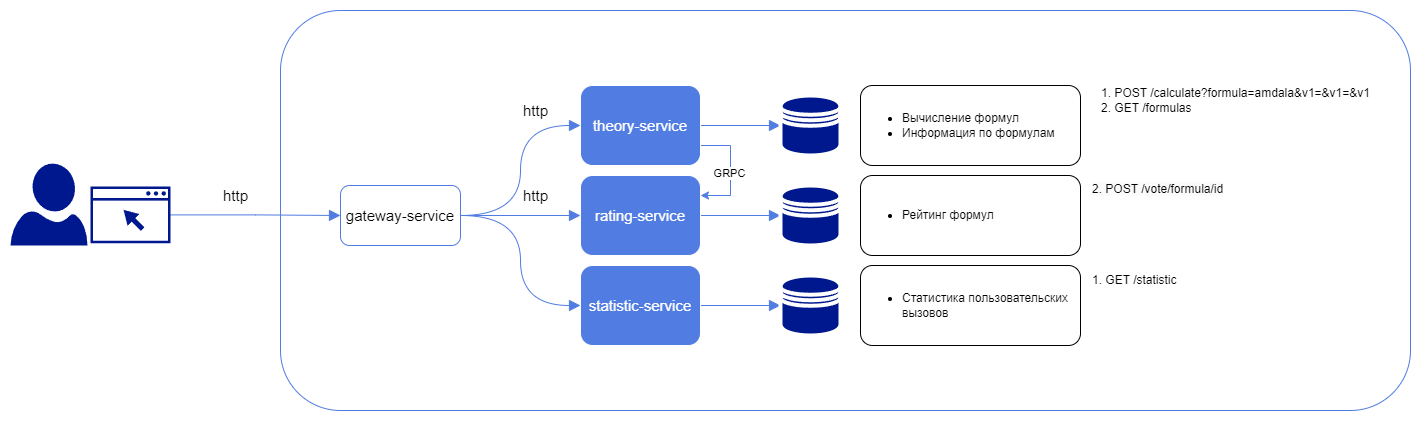

The diagram above was exported from draw.io. Its source (the exported page's mxGraphModel, read from the mxfile embedded in the PNG):
<mxGraphModel dx="1916" dy="650" grid="1" gridSize="10" guides="1" tooltips="1" connect="1" arrows="1" fold="1" page="1" pageScale="1" pageWidth="827" pageHeight="1169" math="0" shadow="0">
  <root>
    <mxCell id="0" />
    <mxCell id="1" parent="0" />
    <mxCell id="SeKD12OzgrzE2lwJWcXI-9" value="&lt;br&gt;" style="whiteSpace=wrap;html=1;strokeColor=#517ce1;rounded=1;glass=0;" parent="1" vertex="1">
      <mxGeometry x="80" y="175" width="1130" height="400" as="geometry" />
    </mxCell>
    <mxCell id="SeKD12OzgrzE2lwJWcXI-31" style="edgeStyle=orthogonalEdgeStyle;rounded=0;orthogonalLoop=1;jettySize=auto;html=1;entryX=0;entryY=0.5;entryDx=0;entryDy=0;strokeColor=#517CE1;endArrow=block;endFill=1;startSize=9;endSize=9;" parent="1" source="SeKD12OzgrzE2lwJWcXI-1" target="SeKD12OzgrzE2lwJWcXI-28" edge="1">
      <mxGeometry relative="1" as="geometry" />
    </mxCell>
    <mxCell id="HgscOjO1wEnKuM6ofQdQ-1" style="edgeStyle=orthogonalEdgeStyle;rounded=0;orthogonalLoop=1;jettySize=auto;html=1;entryX=1;entryY=0.25;entryDx=0;entryDy=0;exitX=1;exitY=0.75;exitDx=0;exitDy=0;strokeColor=#517CE1;" edge="1" parent="1" source="SeKD12OzgrzE2lwJWcXI-1" target="SeKD12OzgrzE2lwJWcXI-3">
      <mxGeometry relative="1" as="geometry">
        <Array as="points">
          <mxPoint x="530" y="310" />
          <mxPoint x="530" y="360" />
        </Array>
      </mxGeometry>
    </mxCell>
    <mxCell id="HgscOjO1wEnKuM6ofQdQ-2" value="GRPC" style="edgeLabel;html=1;align=center;verticalAlign=middle;resizable=0;points=[];" vertex="1" connectable="0" parent="HgscOjO1wEnKuM6ofQdQ-1">
      <mxGeometry x="0.0422" y="-1" relative="1" as="geometry">
        <mxPoint as="offset" />
      </mxGeometry>
    </mxCell>
    <mxCell id="SeKD12OzgrzE2lwJWcXI-1" value="theory-service" style="rounded=1;whiteSpace=wrap;html=1;fillColor=#517CE1;fontStyle=0;fontColor=#FFFFFF;fontSize=15;labelBorderColor=none;strokeColor=#FFFFFF;" parent="1" vertex="1">
      <mxGeometry x="380" y="250" width="120" height="80" as="geometry" />
    </mxCell>
    <mxCell id="SeKD12OzgrzE2lwJWcXI-32" style="edgeStyle=orthogonalEdgeStyle;rounded=0;orthogonalLoop=1;jettySize=auto;html=1;exitX=1;exitY=0.5;exitDx=0;exitDy=0;entryX=0;entryY=0.5;entryDx=0;entryDy=0;strokeColor=#517CE1;endSize=9;endArrow=block;endFill=1;" parent="1" source="SeKD12OzgrzE2lwJWcXI-2" target="SeKD12OzgrzE2lwJWcXI-29" edge="1">
      <mxGeometry relative="1" as="geometry" />
    </mxCell>
    <mxCell id="SeKD12OzgrzE2lwJWcXI-2" value="statistic-service" style="rounded=1;whiteSpace=wrap;html=1;fillColor=#517CE1;fontStyle=0;fontColor=#FFFFFF;fontSize=15;labelBorderColor=none;strokeColor=#FFFFFF;" parent="1" vertex="1">
      <mxGeometry x="380" y="430" width="120" height="80" as="geometry" />
    </mxCell>
    <mxCell id="SeKD12OzgrzE2lwJWcXI-33" value="" style="edgeStyle=orthogonalEdgeStyle;rounded=0;orthogonalLoop=1;jettySize=auto;html=1;strokeColor=#517CE1;endArrow=block;endFill=1;endSize=9;" parent="1" source="SeKD12OzgrzE2lwJWcXI-3" target="SeKD12OzgrzE2lwJWcXI-30" edge="1">
      <mxGeometry relative="1" as="geometry" />
    </mxCell>
    <mxCell id="SeKD12OzgrzE2lwJWcXI-3" value="rating-service" style="rounded=1;whiteSpace=wrap;html=1;fillColor=#517CE1;fontStyle=0;fontColor=#FFFFFF;fontSize=15;labelBorderColor=none;strokeColor=#FFFFFF;" parent="1" vertex="1">
      <mxGeometry x="380" y="340" width="120" height="80" as="geometry" />
    </mxCell>
    <mxCell id="SeKD12OzgrzE2lwJWcXI-11" style="edgeStyle=orthogonalEdgeStyle;rounded=0;orthogonalLoop=1;jettySize=auto;html=1;entryX=0;entryY=0.5;entryDx=0;entryDy=0;curved=1;endArrow=block;endFill=1;endSize=9;strokeColor=#517ce1;" parent="1" source="SeKD12OzgrzE2lwJWcXI-4" target="SeKD12OzgrzE2lwJWcXI-1" edge="1">
      <mxGeometry relative="1" as="geometry" />
    </mxCell>
    <mxCell id="SeKD12OzgrzE2lwJWcXI-12" style="edgeStyle=orthogonalEdgeStyle;rounded=0;orthogonalLoop=1;jettySize=auto;html=1;exitX=1;exitY=0.5;exitDx=0;exitDy=0;entryX=0;entryY=0.5;entryDx=0;entryDy=0;curved=1;endArrow=block;endFill=1;endSize=9;strokeColor=#517ce1;" parent="1" source="SeKD12OzgrzE2lwJWcXI-4" target="SeKD12OzgrzE2lwJWcXI-2" edge="1">
      <mxGeometry relative="1" as="geometry" />
    </mxCell>
    <mxCell id="SeKD12OzgrzE2lwJWcXI-13" style="edgeStyle=orthogonalEdgeStyle;rounded=0;orthogonalLoop=1;jettySize=auto;html=1;exitX=1;exitY=0.5;exitDx=0;exitDy=0;entryX=0;entryY=0.5;entryDx=0;entryDy=0;curved=1;endArrow=block;endFill=1;endSize=9;strokeColor=#517ce1;" parent="1" source="SeKD12OzgrzE2lwJWcXI-4" target="SeKD12OzgrzE2lwJWcXI-3" edge="1">
      <mxGeometry relative="1" as="geometry" />
    </mxCell>
    <mxCell id="SeKD12OzgrzE2lwJWcXI-4" value="&lt;font style=&quot;font-size: 15px;&quot;&gt;gateway-service&lt;/font&gt;" style="rounded=1;whiteSpace=wrap;html=1;strokeColor=#517CE1;" parent="1" vertex="1">
      <mxGeometry x="140" y="350" width="120" height="60" as="geometry" />
    </mxCell>
    <mxCell id="SeKD12OzgrzE2lwJWcXI-5" value="" style="sketch=0;aspect=fixed;pointerEvents=1;shadow=0;dashed=0;html=1;strokeColor=none;labelPosition=center;verticalLabelPosition=bottom;verticalAlign=top;align=center;fillColor=#00188D;shape=mxgraph.azure.user" parent="1" vertex="1">
      <mxGeometry x="-190" y="328.09" width="77" height="81.91" as="geometry" />
    </mxCell>
    <mxCell id="SeKD12OzgrzE2lwJWcXI-7" style="edgeStyle=orthogonalEdgeStyle;rounded=0;orthogonalLoop=1;jettySize=auto;html=1;entryX=0;entryY=0.5;entryDx=0;entryDy=0;endArrow=block;endFill=1;endSize=9;strokeColor=#517ce1;" parent="1" source="SeKD12OzgrzE2lwJWcXI-6" target="SeKD12OzgrzE2lwJWcXI-4" edge="1">
      <mxGeometry relative="1" as="geometry" />
    </mxCell>
    <mxCell id="SeKD12OzgrzE2lwJWcXI-6" value="" style="sketch=0;pointerEvents=1;shadow=0;dashed=0;html=1;strokeColor=none;fillColor=#00188d;aspect=fixed;labelPosition=center;verticalLabelPosition=bottom;verticalAlign=top;align=center;outlineConnect=0;shape=mxgraph.vvd.web_browser;" parent="1" vertex="1">
      <mxGeometry x="-110" y="350.95" width="80" height="56.8" as="geometry" />
    </mxCell>
    <mxCell id="SeKD12OzgrzE2lwJWcXI-8" value="&lt;font style=&quot;font-size: 15px;&quot;&gt;http&lt;/font&gt;" style="text;html=1;align=center;verticalAlign=middle;resizable=0;points=[];autosize=1;strokeColor=none;fillColor=none;" parent="1" vertex="1">
      <mxGeometry x="10" y="345" width="50" height="30" as="geometry" />
    </mxCell>
    <mxCell id="SeKD12OzgrzE2lwJWcXI-14" value="&lt;font style=&quot;font-size: 15px;&quot;&gt;http&lt;/font&gt;" style="text;html=1;align=center;verticalAlign=middle;resizable=0;points=[];autosize=1;strokeColor=none;fillColor=none;" parent="1" vertex="1">
      <mxGeometry x="310" y="260" width="50" height="30" as="geometry" />
    </mxCell>
    <mxCell id="SeKD12OzgrzE2lwJWcXI-15" value="&lt;font style=&quot;font-size: 15px;&quot;&gt;http&lt;/font&gt;" style="text;html=1;align=center;verticalAlign=middle;resizable=0;points=[];autosize=1;strokeColor=none;fillColor=none;" parent="1" vertex="1">
      <mxGeometry x="310" y="345" width="50" height="30" as="geometry" />
    </mxCell>
    <mxCell id="SeKD12OzgrzE2lwJWcXI-18" value="&lt;ul&gt;&lt;li&gt;&lt;span style=&quot;background-color: initial;&quot;&gt;Вычисление формул&lt;/span&gt;&lt;/li&gt;&lt;li style=&quot;border-color: var(--border-color);&quot;&gt;Информация по формулам&lt;br&gt;&lt;/li&gt;&lt;/ul&gt;" style="whiteSpace=wrap;html=1;align=left;labelPosition=center;verticalLabelPosition=middle;verticalAlign=middle;rounded=1;" parent="1" vertex="1">
      <mxGeometry x="660" y="250" width="220" height="80" as="geometry" />
    </mxCell>
    <mxCell id="SeKD12OzgrzE2lwJWcXI-22" value="1. POST /calculate?formula=amdala&amp;amp;v1=&amp;amp;v1=&amp;amp;v1&lt;br&gt;&lt;div style=&quot;text-align: left;&quot;&gt;&lt;span style=&quot;background-color: initial;&quot;&gt;2. GET /formulas&lt;/span&gt;&lt;/div&gt;" style="text;html=1;align=center;verticalAlign=middle;resizable=0;points=[];autosize=1;strokeColor=none;fillColor=none;" parent="1" vertex="1">
      <mxGeometry x="890" y="245" width="290" height="40" as="geometry" />
    </mxCell>
    <mxCell id="SeKD12OzgrzE2lwJWcXI-25" value="&lt;ul&gt;&lt;li&gt;Статистика пользовательских вызовов&lt;/li&gt;&lt;/ul&gt;" style="whiteSpace=wrap;html=1;align=left;rounded=1;" parent="1" vertex="1">
      <mxGeometry x="660" y="430" width="220" height="80" as="geometry" />
    </mxCell>
    <mxCell id="SeKD12OzgrzE2lwJWcXI-26" value="&lt;ul style=&quot;border-color: var(--border-color);&quot;&gt;&lt;li style=&quot;border-color: var(--border-color);&quot;&gt;&lt;span style=&quot;background-color: initial;&quot;&gt;Рейтинг формул&lt;/span&gt;&lt;br&gt;&lt;/li&gt;&lt;/ul&gt;" style="whiteSpace=wrap;html=1;align=left;rounded=1;" parent="1" vertex="1">
      <mxGeometry x="660" y="340" width="220" height="80" as="geometry" />
    </mxCell>
    <mxCell id="SeKD12OzgrzE2lwJWcXI-27" value="1.&lt;span style=&quot;background-color: initial;&quot;&gt;&amp;nbsp;GET /statistic&lt;/span&gt;" style="text;html=1;align=left;verticalAlign=middle;resizable=0;points=[];autosize=1;strokeColor=none;fillColor=none;" parent="1" vertex="1">
      <mxGeometry x="890" y="430" width="110" height="30" as="geometry" />
    </mxCell>
    <mxCell id="SeKD12OzgrzE2lwJWcXI-28" value="" style="shape=datastore;whiteSpace=wrap;html=1;strokeWidth=4;strokeColor=#FFFFFF;fillColor=#00188D;" parent="1" vertex="1">
      <mxGeometry x="580" y="260" width="60" height="60" as="geometry" />
    </mxCell>
    <mxCell id="SeKD12OzgrzE2lwJWcXI-29" value="" style="shape=datastore;whiteSpace=wrap;html=1;strokeWidth=4;strokeColor=#FFFFFF;fillColor=#00188D;" parent="1" vertex="1">
      <mxGeometry x="580" y="440" width="60" height="60" as="geometry" />
    </mxCell>
    <mxCell id="SeKD12OzgrzE2lwJWcXI-30" value="" style="shape=datastore;whiteSpace=wrap;html=1;strokeWidth=4;strokeColor=#FFFFFF;fillColor=#00188D;" parent="1" vertex="1">
      <mxGeometry x="580" y="350" width="60" height="60" as="geometry" />
    </mxCell>
    <mxCell id="SeKD12OzgrzE2lwJWcXI-37" value="&lt;span style=&quot;color: rgb(0, 0, 0); font-family: Helvetica; font-size: 12px; font-style: normal; font-variant-ligatures: normal; font-variant-caps: normal; font-weight: 400; letter-spacing: normal; orphans: 2; text-align: left; text-indent: 0px; text-transform: none; widows: 2; word-spacing: 0px; -webkit-text-stroke-width: 0px; background-color: rgb(251, 251, 251); text-decoration-thickness: initial; text-decoration-style: initial; text-decoration-color: initial; float: none; display: inline !important;&quot;&gt;2. POST /vote/formula/id&lt;br&gt;&lt;/span&gt;" style="text;whiteSpace=wrap;html=1;" parent="1" vertex="1">
      <mxGeometry x="890" y="340" width="180" height="40" as="geometry" />
    </mxCell>
  </root>
</mxGraphModel>